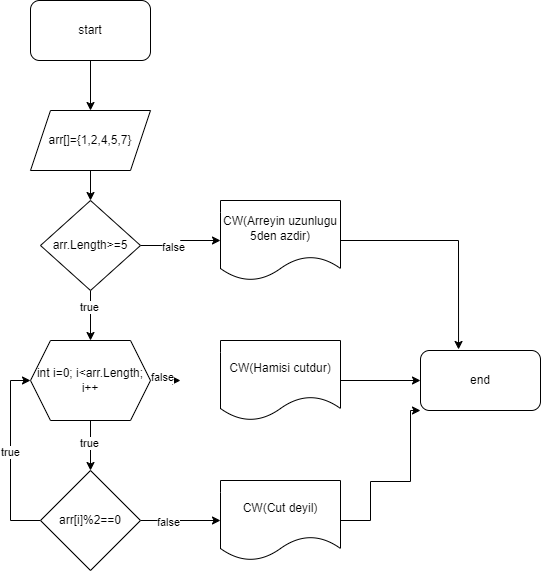

The diagram above was exported from draw.io. Its source (the exported page's mxGraphModel, read from the mxfile embedded in the PNG):
<mxGraphModel dx="1050" dy="515" grid="1" gridSize="10" guides="1" tooltips="1" connect="1" arrows="1" fold="1" page="1" pageScale="1" pageWidth="850" pageHeight="1100" math="0" shadow="0">
  <root>
    <mxCell id="0" />
    <mxCell id="1" parent="0" />
    <mxCell id="-bEOc7o6Xh3g3AK7-rNe-3" value="" style="edgeStyle=orthogonalEdgeStyle;rounded=0;orthogonalLoop=1;jettySize=auto;html=1;" edge="1" parent="1" source="-bEOc7o6Xh3g3AK7-rNe-1" target="-bEOc7o6Xh3g3AK7-rNe-2">
      <mxGeometry relative="1" as="geometry" />
    </mxCell>
    <mxCell id="-bEOc7o6Xh3g3AK7-rNe-1" value="start" style="rounded=1;whiteSpace=wrap;html=1;" vertex="1" parent="1">
      <mxGeometry x="330" y="10" width="120" height="60" as="geometry" />
    </mxCell>
    <mxCell id="-bEOc7o6Xh3g3AK7-rNe-5" value="" style="edgeStyle=orthogonalEdgeStyle;rounded=0;orthogonalLoop=1;jettySize=auto;html=1;" edge="1" parent="1" source="-bEOc7o6Xh3g3AK7-rNe-2" target="-bEOc7o6Xh3g3AK7-rNe-4">
      <mxGeometry relative="1" as="geometry" />
    </mxCell>
    <mxCell id="-bEOc7o6Xh3g3AK7-rNe-2" value="arr[]={1,2,4,5,7}" style="shape=parallelogram;perimeter=parallelogramPerimeter;whiteSpace=wrap;html=1;fixedSize=1;" vertex="1" parent="1">
      <mxGeometry x="330" y="120" width="120" height="60" as="geometry" />
    </mxCell>
    <mxCell id="-bEOc7o6Xh3g3AK7-rNe-7" value="" style="edgeStyle=orthogonalEdgeStyle;rounded=0;orthogonalLoop=1;jettySize=auto;html=1;" edge="1" parent="1" source="-bEOc7o6Xh3g3AK7-rNe-4" target="-bEOc7o6Xh3g3AK7-rNe-6">
      <mxGeometry relative="1" as="geometry" />
    </mxCell>
    <mxCell id="-bEOc7o6Xh3g3AK7-rNe-8" value="true" style="edgeLabel;html=1;align=center;verticalAlign=middle;resizable=0;points=[];" vertex="1" connectable="0" parent="-bEOc7o6Xh3g3AK7-rNe-7">
      <mxGeometry x="-0.3467" y="-2" relative="1" as="geometry">
        <mxPoint as="offset" />
      </mxGeometry>
    </mxCell>
    <mxCell id="-bEOc7o6Xh3g3AK7-rNe-14" value="" style="edgeStyle=orthogonalEdgeStyle;rounded=0;orthogonalLoop=1;jettySize=auto;html=1;entryX=0;entryY=0.5;entryDx=0;entryDy=0;" edge="1" parent="1" source="-bEOc7o6Xh3g3AK7-rNe-4" target="ueBLoAb8g4MG0vqbG3Zf-6">
      <mxGeometry relative="1" as="geometry">
        <mxPoint x="480" y="255" as="targetPoint" />
      </mxGeometry>
    </mxCell>
    <mxCell id="-bEOc7o6Xh3g3AK7-rNe-15" value="false" style="edgeLabel;html=1;align=center;verticalAlign=middle;resizable=0;points=[];" vertex="1" connectable="0" parent="-bEOc7o6Xh3g3AK7-rNe-14">
      <mxGeometry x="-0.24" y="-1" relative="1" as="geometry">
        <mxPoint as="offset" />
      </mxGeometry>
    </mxCell>
    <mxCell id="-bEOc7o6Xh3g3AK7-rNe-4" value="arr.Length&amp;gt;=5" style="rhombus;whiteSpace=wrap;html=1;" vertex="1" parent="1">
      <mxGeometry x="340" y="210" width="100" height="90" as="geometry" />
    </mxCell>
    <mxCell id="-bEOc7o6Xh3g3AK7-rNe-10" value="" style="edgeStyle=orthogonalEdgeStyle;rounded=0;orthogonalLoop=1;jettySize=auto;html=1;" edge="1" parent="1" source="-bEOc7o6Xh3g3AK7-rNe-6">
      <mxGeometry relative="1" as="geometry">
        <mxPoint x="390" y="480" as="targetPoint" />
      </mxGeometry>
    </mxCell>
    <mxCell id="-bEOc7o6Xh3g3AK7-rNe-12" value="true" style="edgeLabel;html=1;align=center;verticalAlign=middle;resizable=0;points=[];" vertex="1" connectable="0" parent="-bEOc7o6Xh3g3AK7-rNe-10">
      <mxGeometry x="-0.144" y="-2" relative="1" as="geometry">
        <mxPoint as="offset" />
      </mxGeometry>
    </mxCell>
    <mxCell id="-bEOc7o6Xh3g3AK7-rNe-17" value="" style="edgeStyle=orthogonalEdgeStyle;rounded=0;orthogonalLoop=1;jettySize=auto;html=1;" edge="1" parent="1" source="-bEOc7o6Xh3g3AK7-rNe-6">
      <mxGeometry relative="1" as="geometry">
        <mxPoint x="480" y="390" as="targetPoint" />
      </mxGeometry>
    </mxCell>
    <mxCell id="ueBLoAb8g4MG0vqbG3Zf-2" value="false" style="edgeLabel;html=1;align=center;verticalAlign=middle;resizable=0;points=[];" vertex="1" connectable="0" parent="-bEOc7o6Xh3g3AK7-rNe-17">
      <mxGeometry x="-0.279" y="4" relative="1" as="geometry">
        <mxPoint x="3" y="-1" as="offset" />
      </mxGeometry>
    </mxCell>
    <mxCell id="-bEOc7o6Xh3g3AK7-rNe-6" value="int i=0; i&amp;lt;arr.Length; i++" style="shape=hexagon;perimeter=hexagonPerimeter2;whiteSpace=wrap;html=1;fixedSize=1;" vertex="1" parent="1">
      <mxGeometry x="330" y="350" width="120" height="80" as="geometry" />
    </mxCell>
    <mxCell id="-bEOc7o6Xh3g3AK7-rNe-24" style="edgeStyle=orthogonalEdgeStyle;rounded=0;orthogonalLoop=1;jettySize=auto;html=1;entryX=0;entryY=0.5;entryDx=0;entryDy=0;" edge="1" parent="1" source="-bEOc7o6Xh3g3AK7-rNe-22" target="-bEOc7o6Xh3g3AK7-rNe-6">
      <mxGeometry relative="1" as="geometry">
        <Array as="points">
          <mxPoint x="310" y="530" />
          <mxPoint x="310" y="390" />
        </Array>
      </mxGeometry>
    </mxCell>
    <mxCell id="-bEOc7o6Xh3g3AK7-rNe-25" value="true" style="edgeLabel;html=1;align=center;verticalAlign=middle;resizable=0;points=[];" vertex="1" connectable="0" parent="-bEOc7o6Xh3g3AK7-rNe-24">
      <mxGeometry x="0.0379" y="1" relative="1" as="geometry">
        <mxPoint as="offset" />
      </mxGeometry>
    </mxCell>
    <mxCell id="-bEOc7o6Xh3g3AK7-rNe-27" value="" style="edgeStyle=orthogonalEdgeStyle;rounded=0;orthogonalLoop=1;jettySize=auto;html=1;" edge="1" parent="1" source="-bEOc7o6Xh3g3AK7-rNe-22" target="-bEOc7o6Xh3g3AK7-rNe-26">
      <mxGeometry relative="1" as="geometry" />
    </mxCell>
    <mxCell id="-bEOc7o6Xh3g3AK7-rNe-28" value="false" style="edgeLabel;html=1;align=center;verticalAlign=middle;resizable=0;points=[];" vertex="1" connectable="0" parent="-bEOc7o6Xh3g3AK7-rNe-27">
      <mxGeometry x="-0.33" y="-1" relative="1" as="geometry">
        <mxPoint as="offset" />
      </mxGeometry>
    </mxCell>
    <mxCell id="-bEOc7o6Xh3g3AK7-rNe-22" value="arr[i]%2==0" style="rhombus;whiteSpace=wrap;html=1;" vertex="1" parent="1">
      <mxGeometry x="340" y="480" width="100" height="100" as="geometry" />
    </mxCell>
    <mxCell id="ueBLoAb8g4MG0vqbG3Zf-5" style="edgeStyle=orthogonalEdgeStyle;rounded=0;orthogonalLoop=1;jettySize=auto;html=1;entryX=0;entryY=1;entryDx=0;entryDy=0;" edge="1" parent="1" source="-bEOc7o6Xh3g3AK7-rNe-26" target="ueBLoAb8g4MG0vqbG3Zf-3">
      <mxGeometry relative="1" as="geometry">
        <mxPoint x="700" y="490" as="targetPoint" />
        <Array as="points">
          <mxPoint x="670" y="530" />
          <mxPoint x="670" y="491" />
          <mxPoint x="710" y="491" />
        </Array>
      </mxGeometry>
    </mxCell>
    <mxCell id="-bEOc7o6Xh3g3AK7-rNe-26" value="CW(Cut deyil)" style="shape=document;whiteSpace=wrap;html=1;boundedLbl=1;" vertex="1" parent="1">
      <mxGeometry x="520" y="490" width="120" height="80" as="geometry" />
    </mxCell>
    <mxCell id="ueBLoAb8g4MG0vqbG3Zf-4" value="" style="edgeStyle=orthogonalEdgeStyle;rounded=0;orthogonalLoop=1;jettySize=auto;html=1;" edge="1" parent="1" source="ueBLoAb8g4MG0vqbG3Zf-1" target="ueBLoAb8g4MG0vqbG3Zf-3">
      <mxGeometry relative="1" as="geometry" />
    </mxCell>
    <mxCell id="ueBLoAb8g4MG0vqbG3Zf-1" value="CW(Hamisi cutdur)" style="shape=document;whiteSpace=wrap;html=1;boundedLbl=1;" vertex="1" parent="1">
      <mxGeometry x="520" y="350" width="120" height="80" as="geometry" />
    </mxCell>
    <mxCell id="ueBLoAb8g4MG0vqbG3Zf-3" value="end" style="rounded=1;whiteSpace=wrap;html=1;" vertex="1" parent="1">
      <mxGeometry x="720" y="360" width="120" height="60" as="geometry" />
    </mxCell>
    <mxCell id="ueBLoAb8g4MG0vqbG3Zf-7" style="edgeStyle=orthogonalEdgeStyle;rounded=0;orthogonalLoop=1;jettySize=auto;html=1;entryX=0.317;entryY=-0.017;entryDx=0;entryDy=0;entryPerimeter=0;" edge="1" parent="1" source="ueBLoAb8g4MG0vqbG3Zf-6" target="ueBLoAb8g4MG0vqbG3Zf-3">
      <mxGeometry relative="1" as="geometry" />
    </mxCell>
    <mxCell id="ueBLoAb8g4MG0vqbG3Zf-6" value="CW(Arreyin uzunlugu 5den azdir)" style="shape=document;whiteSpace=wrap;html=1;boundedLbl=1;" vertex="1" parent="1">
      <mxGeometry x="520" y="210" width="120" height="80" as="geometry" />
    </mxCell>
  </root>
</mxGraphModel>